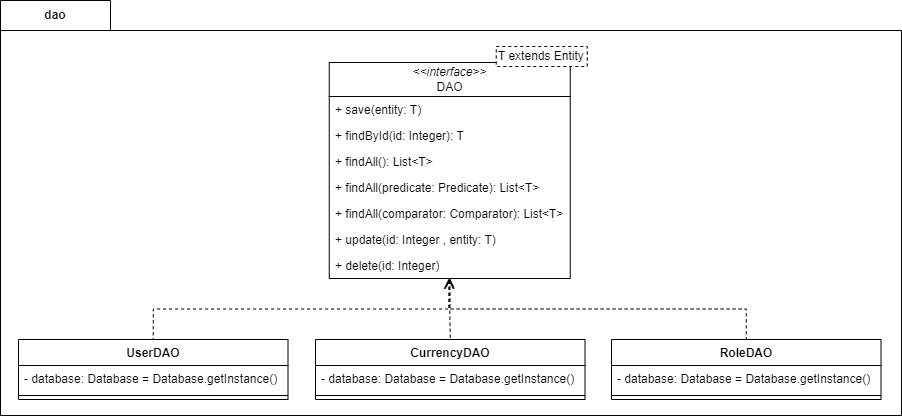

The diagram above was exported from draw.io. Its source (the exported page's mxGraphModel, read from the mxfile embedded in the PNG):
<mxGraphModel dx="1434" dy="886" grid="0" gridSize="10" guides="1" tooltips="1" connect="1" arrows="1" fold="1" page="0" pageScale="1" pageWidth="827" pageHeight="1169" math="0" shadow="0">
  <root>
    <mxCell id="0" />
    <mxCell id="1" parent="0" />
    <mxCell id="VJZs1IlcwRNTC0vBEKwl-1" value="dao" style="shape=folder;fontStyle=1;tabWidth=110;tabHeight=30;tabPosition=left;html=1;boundedLbl=1;labelInHeader=1;container=1;collapsible=0;whiteSpace=wrap;recursiveResize=0;" parent="1" vertex="1">
      <mxGeometry x="100" y="151" width="901" height="415" as="geometry" />
    </mxCell>
    <mxCell id="VJZs1IlcwRNTC0vBEKwl-2" value="" style="html=1;strokeColor=none;resizeWidth=1;resizeHeight=1;fillColor=none;part=1;connectable=0;allowArrows=0;deletable=0;whiteSpace=wrap;" parent="VJZs1IlcwRNTC0vBEKwl-1" vertex="1">
      <mxGeometry width="150" height="70" relative="1" as="geometry">
        <mxPoint y="30" as="offset" />
      </mxGeometry>
    </mxCell>
    <mxCell id="VJZs1IlcwRNTC0vBEKwl-18" value="CurrencyDAO" style="swimlane;fontStyle=1;align=center;verticalAlign=top;childLayout=stackLayout;horizontal=1;startSize=26;horizontalStack=0;resizeParent=1;resizeParentMax=0;resizeLast=0;collapsible=1;marginBottom=0;whiteSpace=wrap;html=1;" parent="VJZs1IlcwRNTC0vBEKwl-1" vertex="1">
      <mxGeometry x="315" y="339" width="269.5" height="60" as="geometry" />
    </mxCell>
    <mxCell id="VJZs1IlcwRNTC0vBEKwl-19" value="- database: Database = Database.getInstance()" style="text;strokeColor=none;fillColor=none;align=left;verticalAlign=top;spacingLeft=4;spacingRight=4;overflow=hidden;rotatable=0;points=[[0,0.5],[1,0.5]];portConstraint=eastwest;whiteSpace=wrap;html=1;" parent="VJZs1IlcwRNTC0vBEKwl-18" vertex="1">
      <mxGeometry y="26" width="269.5" height="26" as="geometry" />
    </mxCell>
    <mxCell id="VJZs1IlcwRNTC0vBEKwl-20" value="" style="line;strokeWidth=1;fillColor=none;align=left;verticalAlign=middle;spacingTop=-1;spacingLeft=3;spacingRight=3;rotatable=0;labelPosition=right;points=[];portConstraint=eastwest;strokeColor=inherit;" parent="VJZs1IlcwRNTC0vBEKwl-18" vertex="1">
      <mxGeometry y="52" width="269.5" height="8" as="geometry" />
    </mxCell>
    <mxCell id="VJZs1IlcwRNTC0vBEKwl-21" value="RoleDAO" style="swimlane;fontStyle=1;align=center;verticalAlign=top;childLayout=stackLayout;horizontal=1;startSize=26;horizontalStack=0;resizeParent=1;resizeParentMax=0;resizeLast=0;collapsible=1;marginBottom=0;whiteSpace=wrap;html=1;" parent="VJZs1IlcwRNTC0vBEKwl-1" vertex="1">
      <mxGeometry x="611" y="339" width="269.5" height="60" as="geometry" />
    </mxCell>
    <mxCell id="VJZs1IlcwRNTC0vBEKwl-22" value="- database: Database = Database.getInstance()" style="text;strokeColor=none;fillColor=none;align=left;verticalAlign=top;spacingLeft=4;spacingRight=4;overflow=hidden;rotatable=0;points=[[0,0.5],[1,0.5]];portConstraint=eastwest;whiteSpace=wrap;html=1;" parent="VJZs1IlcwRNTC0vBEKwl-21" vertex="1">
      <mxGeometry y="26" width="269.5" height="26" as="geometry" />
    </mxCell>
    <mxCell id="VJZs1IlcwRNTC0vBEKwl-23" value="" style="line;strokeWidth=1;fillColor=none;align=left;verticalAlign=middle;spacingTop=-1;spacingLeft=3;spacingRight=3;rotatable=0;labelPosition=right;points=[];portConstraint=eastwest;strokeColor=inherit;" parent="VJZs1IlcwRNTC0vBEKwl-21" vertex="1">
      <mxGeometry y="52" width="269.5" height="8" as="geometry" />
    </mxCell>
    <mxCell id="VJZs1IlcwRNTC0vBEKwl-30" style="rounded=0;orthogonalLoop=1;jettySize=auto;html=1;entryX=0.5;entryY=0;entryDx=0;entryDy=0;fontSize=12;edgeStyle=orthogonalEdgeStyle;elbow=vertical;startArrow=open;startFill=0;endArrow=none;endFill=0;dashed=1;" parent="VJZs1IlcwRNTC0vBEKwl-1" source="VJZs1IlcwRNTC0vBEKwl-4" target="VJZs1IlcwRNTC0vBEKwl-18" edge="1">
      <mxGeometry relative="1" as="geometry" />
    </mxCell>
    <mxCell id="VJZs1IlcwRNTC0vBEKwl-31" style="edgeStyle=orthogonalEdgeStyle;rounded=0;orthogonalLoop=1;jettySize=auto;html=1;entryX=0.5;entryY=0;entryDx=0;entryDy=0;fontSize=12;startSize=8;endSize=8;exitX=0.496;exitY=1.003;exitDx=0;exitDy=0;exitPerimeter=0;startArrow=open;startFill=0;endArrow=none;endFill=0;dashed=1;" parent="VJZs1IlcwRNTC0vBEKwl-1" source="VJZs1IlcwRNTC0vBEKwl-13" target="VJZs1IlcwRNTC0vBEKwl-21" edge="1">
      <mxGeometry relative="1" as="geometry">
        <mxPoint x="475.75" y="-130" as="sourcePoint" />
      </mxGeometry>
    </mxCell>
    <mxCell id="VJZs1IlcwRNTC0vBEKwl-3" value="" style="group;points=[[0,0,0,0,0],[0,0.25,0,0,0],[0,0.5,0,0,0],[0,0.75,0,0,0],[0,1,0,0,0],[0.25,0,0,0,0],[0.25,1,0,0,0],[0.5,0,0,0,0],[0.5,1,0,0,0],[0.75,0,0,0,0],[0.75,1,0,0,0],[1,0,0,0,0],[1,0.25,0,0,0],[1,0.5,0,0,0],[1,0.75,0,0,0],[1,1,0,0,0]];" parent="VJZs1IlcwRNTC0vBEKwl-1" vertex="1" connectable="0">
      <mxGeometry x="328.75" y="46" width="258" height="232" as="geometry" />
    </mxCell>
    <mxCell id="VJZs1IlcwRNTC0vBEKwl-4" value="&lt;i&gt;&amp;lt;&amp;lt;interface&amp;gt;&amp;gt;&lt;/i&gt;&lt;div&gt;DAO&lt;/div&gt;" style="swimlane;fontStyle=0;childLayout=stackLayout;horizontal=1;startSize=34;fillColor=none;horizontalStack=0;resizeParent=1;resizeParentMax=0;resizeLast=0;collapsible=1;marginBottom=0;whiteSpace=wrap;html=1;" parent="VJZs1IlcwRNTC0vBEKwl-3" vertex="1">
      <mxGeometry y="16" width="241" height="216" as="geometry" />
    </mxCell>
    <mxCell id="VJZs1IlcwRNTC0vBEKwl-5" value="+ save(entity: T)" style="text;strokeColor=none;fillColor=none;align=left;verticalAlign=top;spacingLeft=4;spacingRight=4;overflow=hidden;rotatable=0;points=[[0,0.5],[1,0.5]];portConstraint=eastwest;whiteSpace=wrap;html=1;" parent="VJZs1IlcwRNTC0vBEKwl-4" vertex="1">
      <mxGeometry y="34" width="241" height="26" as="geometry" />
    </mxCell>
    <mxCell id="VJZs1IlcwRNTC0vBEKwl-7" value="+ findById(id: Integer): T" style="text;strokeColor=none;fillColor=none;align=left;verticalAlign=top;spacingLeft=4;spacingRight=4;overflow=hidden;rotatable=0;points=[[0,0.5],[1,0.5]];portConstraint=eastwest;whiteSpace=wrap;html=1;" parent="VJZs1IlcwRNTC0vBEKwl-4" vertex="1">
      <mxGeometry y="60" width="241" height="26" as="geometry" />
    </mxCell>
    <mxCell id="VJZs1IlcwRNTC0vBEKwl-8" value="+ findAll(): List&amp;lt;T&amp;gt;" style="text;strokeColor=none;fillColor=none;align=left;verticalAlign=top;spacingLeft=4;spacingRight=4;overflow=hidden;rotatable=0;points=[[0,0.5],[1,0.5]];portConstraint=eastwest;whiteSpace=wrap;html=1;" parent="VJZs1IlcwRNTC0vBEKwl-4" vertex="1">
      <mxGeometry y="86" width="241" height="26" as="geometry" />
    </mxCell>
    <mxCell id="VJZs1IlcwRNTC0vBEKwl-9" value="+ findAll(predicate: Predicate): List&amp;lt;T&amp;gt;" style="text;strokeColor=none;fillColor=none;align=left;verticalAlign=top;spacingLeft=4;spacingRight=4;overflow=hidden;rotatable=0;points=[[0,0.5],[1,0.5]];portConstraint=eastwest;whiteSpace=wrap;html=1;" parent="VJZs1IlcwRNTC0vBEKwl-4" vertex="1">
      <mxGeometry y="112" width="241" height="26" as="geometry" />
    </mxCell>
    <mxCell id="VJZs1IlcwRNTC0vBEKwl-10" value="+ findAll(comparator: Comparator): List&amp;lt;T&amp;gt;" style="text;strokeColor=none;fillColor=none;align=left;verticalAlign=top;spacingLeft=4;spacingRight=4;overflow=hidden;rotatable=0;points=[[0,0.5],[1,0.5]];portConstraint=eastwest;whiteSpace=wrap;html=1;" parent="VJZs1IlcwRNTC0vBEKwl-4" vertex="1">
      <mxGeometry y="138" width="241" height="26" as="geometry" />
    </mxCell>
    <mxCell id="VJZs1IlcwRNTC0vBEKwl-12" value="+ update(id: Integer , entity: T)" style="text;strokeColor=none;fillColor=none;align=left;verticalAlign=top;spacingLeft=4;spacingRight=4;overflow=hidden;rotatable=0;points=[[0,0.5],[1,0.5]];portConstraint=eastwest;whiteSpace=wrap;html=1;" parent="VJZs1IlcwRNTC0vBEKwl-4" vertex="1">
      <mxGeometry y="164" width="241" height="26" as="geometry" />
    </mxCell>
    <mxCell id="VJZs1IlcwRNTC0vBEKwl-13" value="+ delete(id: Integer)" style="text;strokeColor=none;fillColor=none;align=left;verticalAlign=top;spacingLeft=4;spacingRight=4;overflow=hidden;rotatable=0;points=[[0,0.5],[1,0.5]];portConstraint=eastwest;whiteSpace=wrap;html=1;" parent="VJZs1IlcwRNTC0vBEKwl-4" vertex="1">
      <mxGeometry y="190" width="241" height="26" as="geometry" />
    </mxCell>
    <mxCell id="VJZs1IlcwRNTC0vBEKwl-11" style="edgeStyle=none;curved=1;rounded=0;orthogonalLoop=1;jettySize=auto;html=1;entryX=1;entryY=0.5;entryDx=0;entryDy=0;fontSize=12;startSize=8;endSize=8;" parent="VJZs1IlcwRNTC0vBEKwl-3" source="VJZs1IlcwRNTC0vBEKwl-4" target="VJZs1IlcwRNTC0vBEKwl-4" edge="1">
      <mxGeometry relative="1" as="geometry" />
    </mxCell>
    <mxCell id="VJZs1IlcwRNTC0vBEKwl-6" value="T extends Entity" style="shape=partialRectangle;html=1;top=1;align=left;dashed=1;" parent="VJZs1IlcwRNTC0vBEKwl-3" vertex="1">
      <mxGeometry x="167" width="91" height="20" as="geometry" />
    </mxCell>
    <mxCell id="VJZs1IlcwRNTC0vBEKwl-27" style="edgeStyle=orthogonalEdgeStyle;rounded=0;orthogonalLoop=1;jettySize=auto;html=1;exitX=0.5;exitY=1;exitDx=0;exitDy=0;entryX=0.5;entryY=0;entryDx=0;entryDy=0;fontSize=12;startSize=8;endSize=8;startArrow=open;startFill=0;endArrow=none;endFill=0;dashed=1;" parent="VJZs1IlcwRNTC0vBEKwl-1" source="VJZs1IlcwRNTC0vBEKwl-4" target="VJZs1IlcwRNTC0vBEKwl-14" edge="1">
      <mxGeometry relative="1" as="geometry" />
    </mxCell>
    <mxCell id="VJZs1IlcwRNTC0vBEKwl-14" value="UserDAO" style="swimlane;fontStyle=1;align=center;verticalAlign=top;childLayout=stackLayout;horizontal=1;startSize=26;horizontalStack=0;resizeParent=1;resizeParentMax=0;resizeLast=0;collapsible=1;marginBottom=0;whiteSpace=wrap;html=1;" parent="VJZs1IlcwRNTC0vBEKwl-1" vertex="1">
      <mxGeometry x="18" y="339" width="269.5" height="60" as="geometry" />
    </mxCell>
    <mxCell id="VJZs1IlcwRNTC0vBEKwl-15" value="- database: Database = Database.getInstance()" style="text;strokeColor=none;fillColor=none;align=left;verticalAlign=top;spacingLeft=4;spacingRight=4;overflow=hidden;rotatable=0;points=[[0,0.5],[1,0.5]];portConstraint=eastwest;whiteSpace=wrap;html=1;" parent="VJZs1IlcwRNTC0vBEKwl-14" vertex="1">
      <mxGeometry y="26" width="269.5" height="26" as="geometry" />
    </mxCell>
    <mxCell id="VJZs1IlcwRNTC0vBEKwl-16" value="" style="line;strokeWidth=1;fillColor=none;align=left;verticalAlign=middle;spacingTop=-1;spacingLeft=3;spacingRight=3;rotatable=0;labelPosition=right;points=[];portConstraint=eastwest;strokeColor=inherit;" parent="VJZs1IlcwRNTC0vBEKwl-14" vertex="1">
      <mxGeometry y="52" width="269.5" height="8" as="geometry" />
    </mxCell>
  </root>
</mxGraphModel>